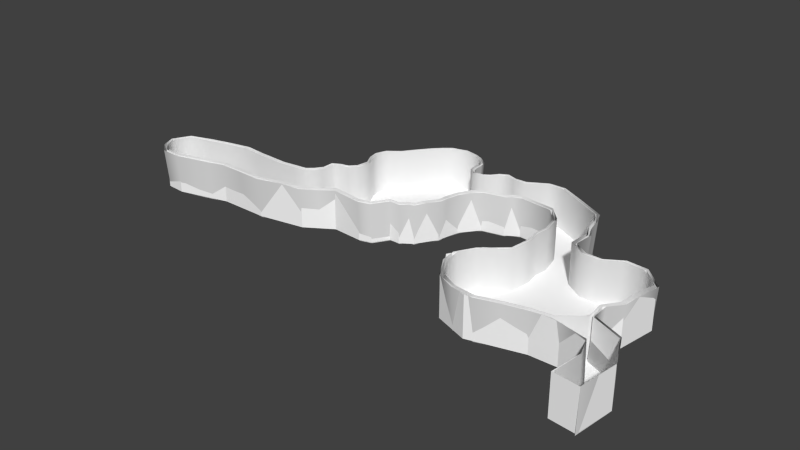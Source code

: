 # Source: Wall_Collision.blend  (saved by Blender 2.76.0; exported with 4.5.12 LTS)
import bpy
from mathutils import Matrix  # noqa: F401  (used for matrix-valued properties, if any)

bpy.ops.wm.read_factory_settings(use_empty=True)
scene = bpy.context.scene
scene.name = 'Scene'

# ---- collections
col_collection_1 = bpy.data.collections.new('Collection 1'); scene.collection.children.link(col_collection_1)

# ---- materials (node trees are filled in below, after node groups)
mat_rockwall = bpy.data.materials.new('RockWall')
mat_rockwall.alpha_threshold = 0.0
mat_rockwall.use_transparent_shadow = False
mat_rockwall.roughness = 0.5
mat_rockwall.specular_intensity = 0.0
mat_ground = bpy.data.materials.new('Ground')
mat_ground.alpha_threshold = 0.0
mat_ground.use_transparent_shadow = False
mat_ground.diffuse_color = (1.0, 1.0, 1.0, 1.0)
mat_ground.roughness = 0.5
mat_ground.specular_intensity = 0.0

# ---- material node trees

# ---- world
world_world = bpy.data.worlds.new('World'); scene.world = world_world
world_world.color = (0.05088, 0.05088, 0.05088)
world_world.use_sun_shadow = False
world_world.sun_shadow_jitter_overblur = 0.0
world_world.cycles.sampling_method = 'MANUAL'
world_world.cycles.sample_map_resolution = 256

# ---- meshes
me_plane_000 = bpy.data.meshes.new('Plane.000')
me_plane_000.from_pydata([(-46.64, -6.994, -0.1499), (-43.23, -6.05, -0.1499), (-46.86, -6.275, 7.224), (-43.37, -5.373, 7.224), (-38.75, -5.079, -0.1499), (-38.78, -4.379, 7.224), (-35.11, -5.455, -0.1499), (-35.05, -4.765, 7.224), (-29.41, -5.724, -0.1499), (-29.22, -5.04, 7.224), (-26.49, -5.406, -0.1499), (-26.53, -4.693, 7.224), (-24.24, -5.302, -0.1499), (-24.62, -4.488, 7.224), (-23.0, -4.378, -0.1499), (-23.55, -3.608, 7.224), (-50.46, -8.037, -0.1499), (-50.88, -7.62, 7.224), (-51.97, -10.88, -0.1499), (-52.57, -10.79, 7.224), (-50.91, -12.95, -0.1499), (-51.46, -13.45, 7.224), (-49.39, -14.48, -0.1499), (-49.42, -15.16, 7.224), (-45.92, -14.66, -0.1499), (-45.82, -15.35, 7.224), (-42.74, -13.89, -0.1499), (-42.41, -14.45, 7.224), (-39.53, -13.08, -0.1499), (-39.28, -13.69, 7.224), (-36.78, -12.17, -0.1499), (-36.61, -12.81, 7.224), (-32.13, -12.22, -0.1499), (-32.09, -12.88, 7.224), (-27.75, -12.45, -0.1499), (-27.83, -13.08, 7.224), (-23.15, -11.17, -0.1499), (-23.15, -11.72, 7.224), (-21.95, -2.892, -0.1499), (-22.53, -2.195, 7.224), (-21.94, -0.6925, -0.1499), (-22.5, -0.1447, 7.224), (-20.87, 0.06133, -0.1499), (-21.05, 0.667, 7.224), (-19.21, 0.3454, -0.1499), (-19.53, 1.011, 7.224), (-17.81, 1.753, -0.1499), (-18.5, 2.132, 7.224), (-17.49, 3.978, -0.1499), (-18.19, 4.278, 7.224), (-18.48, 5.888, -0.1499), (-19.19, 6.207, 7.224), (-18.79, 7.733, -0.1499), (-19.51, 8.073, 7.224), (-18.06, 9.72, -0.1499), (-18.76, 10.08, 7.224), (-15.91, 11.38, -0.1499), (-16.6, 11.76, 7.224), (-14.34, 13.78, -0.1499), (-14.76, 14.21, 7.224), (-12.8, 15.63, -0.1499), (-13.19, 16.17, 7.224), (-11.47, 16.99, -0.1499), (-11.81, 17.58, 7.224), (-10.14, 18.14, -0.1499), (-10.43, 18.74, 7.224), (-8.882, 18.46, -0.1499), (-9.127, 19.04, 7.224), (-7.455, 18.89, -0.1499), (-7.643, 19.46, 7.224), (-6.084, 18.67, -0.1499), (-6.261, 19.2, 7.224), (-5.096, 18.51, -0.1499), (-5.261, 18.98, 7.224), (-3.839, 17.83, -0.1499), (-3.775, 18.33, 7.224), (-2.528, 16.73, -0.1499), (-2.184, 17.05, 7.224), (-2.224, 15.53, -0.1499), (-1.809, 15.57, 7.224), (-2.252, 14.04, -0.1499), (-1.784, 14.23, 7.224), (-1.971, 13.06, -0.1499), (-1.532, 13.35, 7.224), (-1.021, 12.41, -0.1499), (-0.7997, 12.83, 7.224), (0.5075, 12.38, -0.1499), (0.5169, 12.92, 7.224), (1.749, 13.2, -0.1499), (1.604, 13.64, 7.224), (2.688, 14.34, -0.1499), (2.553, 14.89, 7.224), (4.129, 15.1, -0.1499), (3.994, 15.65, 7.224), (5.705, 14.67, -0.1499), (5.766, 15.23, 7.128), (8.016, 14.52, -0.1499), (7.915, 15.13, 7.224), (11.49, 16.78, -0.1499), (11.32, 17.1, 7.224), (14.17, 16.79, -0.1499), (14.37, 17.18, 7.224), (18.53, 14.61, -0.1499), (18.73, 15.0, 7.224), (23.29, 12.1, -0.1499), (23.83, 12.29, 7.224), (24.14, 9.981, -0.1499), (24.68, 10.16, 7.224), (24.61, 7.528, -0.1499), (25.15, 7.71, 7.224), (25.86, 5.229, -0.1499), (26.4, 5.411, 7.224), (25.58, 1.428, -0.1499), (26.08, 1.76, 7.224), (28.42, -0.4725, -0.1499), (28.82, -0.02246, 7.224), (31.2, -0.5827, -0.1499), (31.57, -0.08944, 7.224), (34.2, 1.26, -0.1499), (34.56, 1.754, 7.224), (37.87, 1.016, -0.1499), (38.24, 1.488, 7.224), (41.4, -2.152, -0.1499), (41.81, -1.953, 7.224), (40.61, -5.975, -0.1499), (41.03, -6.059, 7.224), (40.21, -9.22, -0.1499), (40.7, -9.159, 7.224), (38.34, -11.71, -0.1499), (38.87, -11.41, 7.224), (38.6, -14.88, -0.1499), (38.91, -14.44, 7.224), (44.24, -17.31, -0.1499), (44.35, -16.79, 7.224), (-19.54, -10.85, -0.1499), (-19.52, -11.39, 7.224), (-16.88, -9.168, -0.1499), (-16.85, -9.7, 7.224), (-14.49, -7.484, -0.1499), (-14.45, -8.014, 7.224), (-8.984, -8.235, -0.1499), (-8.913, -8.769, 7.224), (-6.858, -7.628, -0.1499), (-6.657, -8.144, 7.224), (-5.117, -4.895, -0.1499), (-4.843, -5.298, 7.224), (-3.205, -4.923, -0.1499), (-2.853, -5.327, 7.224), (-2.109, -3.866, -0.1499), (-1.711, -4.227, 7.224), (-1.217, -3.567, -0.1499), (-0.7829, -3.915, 7.224), (-0.2988, -1.639, -0.1499), (0.1037, -1.803, 7.224), (1.094, 0.09432, -0.1499), (1.528, -0.01981, 7.224), (1.222, 1.621, -0.1499), (1.673, 1.46, 7.224), (1.951, 4.207, -0.1499), (2.366, 3.918, 7.224), (3.042, 6.154, -0.1499), (3.403, 5.768, 7.224), (4.564, 7.462, -0.1499), (4.85, 7.012, 7.224), (8.442, 8.355, -0.1499), (8.639, 7.971, 7.224), (9.254, 9.13, -0.1499), (9.411, 8.708, 7.224), (10.82, 9.75, -0.1499), (10.9, 9.298, 7.224), (17.04, 9.056, -0.1499), (16.79, 8.721, 7.224), (19.28, 6.401, -0.1499), (18.92, 6.197, 7.224), (20.04, 2.971, -0.1499), (19.68, 3.154, 7.224), (19.7, 0.584, -0.1499), (19.31, 0.5879, 7.224), (20.09, -1.893, -0.1499), (19.73, -2.075, 7.224), (19.6, -5.835, -0.1499), (19.26, -5.617, 7.224), (17.59, -7.474, -0.1499), (17.25, -7.403, 7.224), (15.6, -9.04, -0.1499), (15.22, -9.069, 7.224), (13.77, -12.15, -0.1499), (13.37, -12.25, 7.224), (14.06, -14.96, -0.1499), (13.66, -15.12, 7.224), (16.24, -18.65, -0.1499), (15.95, -18.94, 7.224), (19.58, -20.26, -0.1499), (19.39, -20.64, 7.224), (23.54, -20.78, -0.1499), (23.41, -21.18, 7.224), (27.39, -19.58, -0.1499), (27.33, -19.99, 7.224), (31.17, -18.67, -0.1499), (31.14, -19.08, 7.224), (34.89, -18.19, -0.1499), (34.76, -18.54, 7.224), (41.16, -19.82, -0.1499), (41.04, -20.07, 7.249), (42.46, -23.17, -0.1499), (42.3, -23.5, 7.224), (41.9, -28.35, -0.1499), (41.74, -28.68, 7.224), (46.76, -23.1, -0.1499), (46.87, -22.59, 7.224), (45.92, -29.81, -0.1499), (45.99, -29.6, 7.224)], [], [(146, 147, 149, 148), (144, 145, 147, 146), (53, 51, 50, 52), (91, 89, 88, 90), (51, 49, 48, 50), (162, 163, 165, 164), (172, 173, 175, 174), (5, 4, 6, 7), (41, 40, 42, 43), (69, 68, 70, 71), (34, 35, 37, 36), (97, 95, 94, 96), (18, 19, 21, 20), (111, 109, 108, 110), (174, 175, 177, 176), (61, 59, 58, 60), (55, 53, 52, 54), (115, 113, 112, 114), (93, 92, 94, 95), (71, 70, 72, 73), (22, 23, 25, 24), (73, 72, 74, 75), (16, 17, 19, 18), (123, 122, 124, 125), (26, 27, 29, 28), (67, 66, 68, 69), (152, 153, 155, 154), (111, 110, 112, 113), (138, 139, 141, 140), (2, 0, 1, 3), (133, 131, 130, 132), (194, 195, 197, 196), (192, 193, 195, 194), (127, 126, 128, 129), (85, 83, 82, 84), (196, 197, 199, 198), (123, 121, 120, 122), (121, 119, 118, 120), (47, 45, 44, 46), (105, 103, 102, 104), (107, 105, 104, 106), (101, 99, 98, 100), (182, 183, 185, 184), (164, 165, 167, 166), (156, 157, 159, 158), (103, 101, 100, 102), (55, 54, 56, 57), (59, 57, 56, 58), (119, 117, 116, 118), (43, 42, 44, 45), (63, 61, 60, 62), (77, 76, 78, 79), (93, 91, 90, 92), (9, 7, 6, 8), (30, 31, 33, 32), (89, 87, 86, 88), (41, 39, 38, 40), (180, 181, 183, 182), (87, 85, 84, 86), (190, 191, 193, 192), (188, 189, 191, 190), (186, 187, 189, 188), (39, 15, 14, 38), (176, 177, 179, 178), (129, 128, 130, 131), (140, 141, 143, 142), (5, 3, 1, 4), (168, 169, 171, 170), (75, 74, 76, 77), (24, 25, 27, 26), (79, 78, 80, 81), (65, 63, 62, 64), (20, 21, 23, 22), (158, 159, 161, 160), (134, 135, 137, 136), (160, 161, 163, 162), (11, 10, 12, 13), (107, 106, 108, 109), (32, 33, 35, 34), (0, 2, 17, 16), (184, 185, 187, 186), (15, 13, 12, 14), (150, 151, 153, 152), (170, 171, 173, 172), (81, 80, 82, 83), (36, 37, 135, 134), (154, 155, 157, 156), (125, 124, 126, 127), (200, 201, 203, 202), (178, 179, 181, 180), (117, 115, 114, 116), (99, 97, 96, 98), (28, 29, 31, 30), (148, 149, 151, 150), (204, 205, 207, 206), (49, 47, 46, 48), (65, 64, 66, 67), (11, 9, 8, 10), (198, 199, 201, 200), (202, 203, 205, 204), (142, 143, 145, 144), (133, 132, 208, 209), (166, 167, 169, 168), (209, 208, 210, 211), (136, 137, 139, 138)])
me_plane_000.polygons.foreach_set('use_smooth', [True] * 105)
_uv = me_plane_000.uv_layers.new(name='UVMap')
_uv.uv.foreach_set('vector', [7.838e-05, 0.2936, 1.0, 0.2936, 1.0, 0.5276, 7.838e-05, 0.5276, 7.826e-05, 7.856e-05, 1.0, 7.82e-05, 1.0, 0.2936, 7.838e-05, 0.2936, 0.6551, 1.0, 0.3504, 1.0, 0.3504, 4.214e-05, 0.6551, 4.247e-05, 5.734e-05, 0.9999, 5.728e-05, 0.7389, 0.9999, 0.7389, 0.9999, 0.9999, 0.3504, 1.0, 0.0001196, 1.0, 0.00012, 4.19e-05, 0.3504, 4.214e-05, 1.0, 1.0, 4.482e-05, 1.0, 4.578e-05, 0.4141, 1.0, 0.4141, 1.0, 0.5027, 7.564e-05, 0.5027, 7.561e-05, 7.57e-05, 1.0, 7.552e-05, 1.0, 1.0, 5.96e-08, 1.0, -1.192e-07, 5.96e-08, 1.0, -1.192e-07, 7.442e-05, 1.0, 7.442e-05, 7.448e-05, 0.1807, 7.448e-05, 0.1807, 1.0, 9.394e-05, 9.37e-05, 1.0, 9.394e-05, 1.0, 0.259, 9.394e-05, 0.259, 0.0, 0.0, 1.0, 0.0, 1.0, 1.0, 0.0, 1.0, 0.0002382, 0.9998, 0.0002382, 0.585, 0.9998, 0.585, 0.9998, 0.9998, 7.248e-05, 0.4174, 0.9999, 0.4174, 0.9999, 0.7205, 7.224e-05, 0.7205, 6.098e-05, 0.9999, 6.095e-05, 0.4881, 0.9999, 0.4881, 0.9999, 0.9999, 1.0, 1.0, 9.018e-05, 0.9999, 9.006e-05, 0.5098, 1.0, 0.5099, 0.2297, 0.9783, -0.04167, 0.9545, 0.05196, -0.0411, 0.3168, -0.01793, 1.0, 1.0, 0.6551, 1.0, 0.6551, 4.247e-05, 1.0, 4.289e-05, 5.603e-05, 0.9999, 5.579e-05, 0.4362, 0.9999, 0.4362, 0.9999, 0.9999, 0.0002382, 0.2921, 0.9998, 0.2921, 0.9998, 0.585, 0.0002382, 0.585, 9.394e-05, 0.259, 1.0, 0.259, 1.0, 0.5092, 9.394e-05, 0.5092, 7.689e-05, 7.707e-05, 1.0, 7.695e-05, 1.0, 0.5157, 7.701e-05, 0.5157, 9.394e-05, 0.5092, 1.0, 0.5092, 1.0, 0.7285, 9.382e-05, 0.7285, 7.248e-05, 7.224e-05, 0.9999, 7.224e-05, 0.9999, 0.4174, 7.248e-05, 0.4174, 0.0, 0.0, 1.0, 0.0, 1.0, 1.0, 0.0, 1.0, 0.0, 0.0, 1.0, 0.0, 1.0, 1.0, 0.0, 1.0, 0.7794, 1.026, 0.8666, 0.03017, 1.042, 0.04549, 0.9545, 1.042, 7.945e-05, 7.868e-05, 0.9997, 7.892e-05, 0.9997, 0.3452, 7.886e-05, 0.3452, 5.576e-05, 7.957e-05, 0.9999, 7.948e-05, 0.9999, 0.4362, 5.579e-05, 0.4362, 6.866e-05, 0.3449, 0.9993, 0.3449, 0.9993, 0.9999, 6.902e-05, 0.9999, 1.0, 1.0, 5.96e-08, 1.0, -1.192e-07, 5.96e-08, 1.0, -1.192e-07, 0.0, 1.0, 0.0, 0.0, 1.0, 0.0, 1.0, 1.0, 1.0, 0.9999, 7.284e-05, 0.9999, 7.236e-05, 0.6669, 1.0, 0.6669, 1.0, 0.3619, 8.887e-05, 0.3619, 8.899e-05, 8.893e-05, 1.0, 8.905e-05, 0.0, 0.0, 1.0, 0.0, 1.0, 1.0, 0.0, 1.0, 5.725e-05, 0.2042, 5.725e-05, 0.0001111, 0.9999, 0.000111, 0.9999, 0.2042, 1.0, 0.6669, 7.236e-05, 0.6669, 7.29e-05, 7.242e-05, 1.0, 7.302e-05, 0.0, 1.0, 0.0, 0.0, 1.0, 0.0, 1.0, 1.0, 0.0, 1.0, 0.0, 0.0, 1.0, 0.0, 1.0, 1.0, 0.6886, 1.0, 0.4136, 1.0, 0.4136, 7.442e-05, 0.6886, 7.442e-05, 4.572e-05, 0.7021, 4.533e-05, 9.912e-05, 1.0, 9.906e-05, 1.0, 0.7021, 4.572e-05, 1.0, 4.572e-05, 0.7021, 1.0, 0.7021, 1.0, 1.0, 2.897e-05, 0.5832, 2.924e-05, 0.3543, 1.0, 0.3543, 1.0, 0.5832, 0.9999, 0.9999, 8.476e-05, 0.9999, 8.488e-05, 0.6464, 0.9999, 0.6464, 1.0, 0.4141, 4.578e-05, 0.4141, 4.601e-05, 0.2487, 1.0, 0.2487, 7.88e-05, 0.583, 0.9997, 0.583, 0.9997, 0.9999, 7.874e-05, 0.9999, 2.903e-05, 1.0, 2.897e-05, 0.5832, 1.0, 0.5832, 1.0, 1.0, 8.968e-05, 1.0, 8.959e-05, 8.968e-05, 0.5443, 8.959e-05, 0.5443, 1.0, 0.9999, 1.0, 0.5443, 1.0, 0.5443, 8.959e-05, 0.9999, 8.97e-05, 0.9999, 3.317e-05, 0.9999, 0.6445, 0.0001473, 0.6445, 0.0001473, 3.32e-05, 0.1807, 1.0, 0.1807, 7.448e-05, 0.4136, 7.442e-05, 0.4136, 1.0, 0.442, 0.9968, 0.2297, 0.9783, 0.3168, -0.01793, 0.5292, 0.0006493, 6.723e-05, 0.0001425, 0.9999, 0.0001307, 0.9999, 0.5171, 7.361e-05, 0.5171, 0.0002382, 0.2921, 0.0002382, -6.89e-05, 0.9998, -6.893e-05, 0.9998, 0.2921, 1.0, -1.192e-07, 1.0, 1.0, 5.96e-08, 1.0, -1.192e-07, 5.96e-08, 0.0, 0.0, 1.0, 0.0, 1.0, 1.0, 0.0, 1.0, 5.728e-05, 0.7389, 5.728e-05, 0.4749, 0.9999, 0.4749, 0.9999, 0.7389, -0.00423, 1.0, 0.3744, 1.0, 0.3744, 0.002633, -0.00423, 0.002633, 1.0, 0.3664, 7.993e-05, 0.3664, 7.969e-05, 7.993e-05, 1.0, 7.981e-05, 5.728e-05, 0.4749, 5.725e-05, 0.2042, 0.9999, 0.2042, 0.9999, 0.4749, 1.0, 0.6961, 8.887e-05, 0.6961, 8.887e-05, 0.3619, 1.0, 0.3619, 1.0, 0.9999, 8.899e-05, 0.9999, 8.887e-05, 0.6961, 1.0, 0.6961, 0.9999, 0.2911, 8.488e-05, 0.2911, 8.5e-05, 8.482e-05, 0.9999, 8.506e-05, 0.3744, 1.0, 0.6491, 1.0, 0.6491, 0.002633, 0.3744, 0.002633, 1.0, 0.5099, 9.006e-05, 0.5098, 9.009e-05, 9.024e-05, 1.0, 0.0001931, 0.0, 0.0, 1.0, 0.0, 1.0, 1.0, 0.0, 1.0, 0.0004295, 8.559e-05, 0.9999, 0.0003384, 0.9997, 0.4058, 0.0002896, 0.4055, 1.0, -1.192e-07, 1.0, 1.0, 5.96e-08, 1.0, -1.192e-07, 5.96e-08, 1.0, 1.0, 0.0, 1.0, 1.192e-07, 0.0, 1.0, 1.192e-07, 9.382e-05, 0.7285, 1.0, 0.7285, 1.0, 0.9999, 9.382e-05, 0.9999, 7.701e-05, 0.5157, 1.0, 0.5157, 1.0, 0.9999, 7.713e-05, 0.9999, 7.361e-05, 0.5171, 0.9999, 0.5171, 0.9999, 0.7494, 7.641e-05, 0.7494, 0.6359, 1.014, 0.442, 0.9968, 0.5292, 0.0006493, 0.7231, 0.01762, 7.224e-05, 0.7205, 0.9999, 0.7205, 0.9999, 0.9999, 7.224e-05, 0.9999, 1.0, 0.9999, 9.71e-05, 0.9999, 9.71e-05, 0.4735, 1.0, 0.4735, 7.713e-05, 0.5795, 0.9999, 0.5795, 0.9999, 0.9999, 7.755e-05, 0.9999, 1.0, 0.4735, 9.71e-05, 0.4735, 9.722e-05, 9.698e-05, 1.0, 9.722e-05, 0.005948, 9.37e-05, 0.9999, 9.364e-05, 0.9999, 0.5268, 0.005948, 0.5268, 6.092e-05, 0.0001161, 0.9999, 0.0001158, 0.9999, 0.4881, 6.095e-05, 0.4881, 0.0, 0.0, 1.0, 0.0, 1.0, 1.0, 0.0, 1.0, 0.0, 0.0, 1.0, 0.0, 1.0, 1.0, 0.0, 1.0, 0.9999, 0.6464, 8.488e-05, 0.6464, 8.488e-05, 0.2911, 0.9999, 0.2911, 0.6491, 1.0, 0.9956, 1.0, 0.9956, 0.002633, 0.6491, 0.002633, 7.838e-05, 0.672, 1.0, 0.672, 1.0, 0.9999, 7.85e-05, 0.9999, 1.0, 0.9999, 7.57e-05, 0.9999, 7.564e-05, 0.5027, 1.0, 0.5027, 7.641e-05, 0.7494, 0.9999, 0.7494, 0.9999, 0.9999, 7.927e-05, 0.9999, 7.701e-05, 7.725e-05, 0.9999, 7.713e-05, 0.9999, 0.5795, 7.713e-05, 0.5795, 7.886e-05, 0.3452, 0.9997, 0.3452, 0.9997, 0.583, 7.88e-05, 0.583, 0.0, 0.0, 1.0, 0.0, 1.0, 1.0, 0.0, 1.0, 1.0, 1.0, 0.0, 1.0, 1.192e-07, 0.0, 1.0, 1.192e-07, 1.0, 0.9999, 7.993e-05, 0.9999, 7.993e-05, 0.3664, 1.0, 0.3664, 0.9999, 0.6445, 0.9999, 0.9999, 0.0001473, 0.9999, 0.0001473, 0.6445, 2.924e-05, 0.3543, 2.921e-05, 8.804e-05, 1.0, 8.833e-05, 1.0, 0.3543, 0.0, 0.0, 1.0, 0.0, 1.0, 1.0, 0.0, 1.0, 7.838e-05, 0.5276, 1.0, 0.5276, 1.0, 0.672, 7.838e-05, 0.672, 7.948e-05, 0.009052, 0.9999, 0.009052, 0.9999, 0.9952, 7.951e-05, 0.9984, 0.9999, 1.0, 0.6886, 1.0, 0.6886, 7.442e-05, 0.9999, 7.442e-05, 0.6359, 1.014, 0.7231, 0.01762, 0.8666, 0.03017, 0.7794, 1.026, 1.0, -1.192e-07, 1.0, 1.0, 5.96e-08, 1.0, -1.192e-07, 5.96e-08, 1.0, 1.0, 0.0, 1.0, 1.192e-07, 0.0, 1.0, 1.192e-07, 0.9999, 0.9976, 9.441e-05, 0.9996, 9.453e-05, 0.002082, 0.9999, 9.423e-05, 0.0002896, 0.4055, 0.9997, 0.4058, 0.9995, 0.9999, 8.559e-05, 0.9997, -0.001761, 0.0009379, 1.006, 0.0009379, 0.9993, 0.5407, -0.001761, 0.5407, 1.0, 0.2487, 4.601e-05, 0.2487, 4.649e-05, 0.0001086, 1.0, 0.0001092, -0.001761, 0.5407, 0.9993, 0.5407, 0.9993, 0.9997, -0.001761, 0.9997, 6.878e-05, 6.89e-05, 0.9993, 6.855e-05, 0.9993, 0.3449, 6.866e-05, 0.3449])
me_plane_000.materials.append(mat_rockwall)
me_plane_000.use_remesh_preserve_volume = False
me_plane_000.use_remesh_preserve_attributes = False
me_plane_000.use_mirror_vertex_groups = False
me_plane_000.update()
me_plane_006 = bpy.data.meshes.new('Plane.006')
me_plane_006.from_pydata([(-46.59, -7.278, -0.1499), (-43.18, -6.334, -0.1499), (-38.7, -5.363, -0.1499), (-35.06, -5.74, -0.1499), (-29.29, -5.961, -0.1499), (-26.37, -5.643, -0.1499), (34.83, -17.96, 7.335), (-24.12, -5.539, -0.1499), (31.12, -18.44, 7.335), (-22.88, -4.614, -0.1499), (27.34, -19.35, 7.335), (-50.16, -8.093, -0.1499), (23.48, -20.55, 7.335), (-51.67, -10.93, -0.1499), (19.83, -20.17, 7.335), (-50.6, -13.01, -0.1499), (16.49, -18.57, 7.335), (-49.17, -14.31, -0.1499), (14.31, -14.87, 7.335), (-46.0, -14.44, -0.1499), (14.02, -12.06, 7.335), (-42.83, -13.68, -0.1499), (15.71, -9.296, 7.335), (-39.59, -12.8, -0.1499), (17.71, -7.731, 7.335), (-36.84, -11.98, -0.1499), (19.86, -5.936, 7.335), (-32.19, -12.02, -0.1499), (20.31, -1.911, 7.335), (-27.64, -12.15, -0.1499), (19.92, 0.5665, 7.335), (-23.04, -10.88, -0.1499), (20.26, 2.953, 7.335), (-21.83, -3.129, -0.1499), (19.43, 6.616, 7.335), (-21.76, -0.8511, -0.1499), (16.97, 9.289, 7.335), (-20.7, -0.09727, -0.1499), (10.75, 9.983, 7.335), (-19.04, 0.1868, -0.1499), (9.182, 9.363, 7.335), (-17.64, 1.594, -0.1499), (8.369, 8.588, 7.335), (-17.31, 4.049, -0.1499), (4.331, 7.59, 7.335), (-18.3, 5.958, -0.1499), (2.809, 6.282, 7.335), (-18.6, 7.755, -0.1499), (1.718, 4.335, 7.335), (-17.87, 9.742, -0.1499), (0.9891, 1.749, 7.335), (-15.97, 11.07, -0.1499), (0.8611, 0.2225, 7.335), (-14.06, 13.76, -0.1499), (-0.448, -1.469, 7.335), (-1.366, -3.397, 7.335), (-12.12, 15.95, -0.1499), (-2.258, -3.696, 7.335), (-10.43, 17.56, -0.1499), (-3.354, -4.753, 7.335), (-8.938, 18.26, -0.1499), (-5.266, -4.725, 7.335), (-7.597, 18.6, -0.1499), (-6.981, -7.383, 7.335), (-6.742, 18.62, -0.1499), (-9.108, -7.991, 7.335), (-5.754, 18.46, -0.1499), (-14.62, -7.239, 7.335), (-4.42, 17.91, -0.1499), (-17.01, -8.923, 7.335), (-2.879, 16.86, -0.1499), (-19.67, -10.61, 7.335), (-2.444, 15.53, -0.1499), (-2.474, 14.05, -0.1499), (38.41, -15.12, 7.335), (-2.196, 13.07, -0.1499), (38.03, -11.68, 7.335), (-1.136, 12.19, -0.1499), (39.91, -9.193, 7.335), (0.3926, 12.16, -0.1499), (40.3, -5.948, 7.335), (1.705, 12.9, -0.1499), (41.09, -2.124, 7.335), (2.704, 14.12, -0.1499), (37.92, 0.7826, 7.335), (4.145, 14.88, -0.1499), (34.25, 1.027, 7.335), (5.721, 14.44, -0.1499), (31.25, -0.8158, 7.335), (8.032, 14.29, -0.1499), (28.47, -0.7056, 7.335), (11.38, 16.5, -0.1499), (25.36, 1.383, 7.335), (14.06, 16.51, -0.1499), (25.64, 5.184, 7.335), (18.42, 14.33, -0.1499), (24.38, 7.483, 7.335), (23.19, 11.83, -0.1499), (23.91, 9.936, 7.335), (23.91, 9.936, -0.1499), (23.19, 11.83, 7.335), (24.38, 7.483, -0.1499), (18.42, 14.33, 7.335), (25.64, 5.184, -0.1499), (14.06, 16.51, 7.335), (25.36, 1.383, -0.1499), (11.38, 16.5, 7.335), (28.47, -0.7056, -0.1499), (8.032, 14.29, 7.335), (31.25, -0.8158, -0.1499), (5.721, 14.44, 7.335), (34.25, 1.027, -0.1499), (4.145, 14.88, 7.335), (37.92, 0.7826, -0.1499), (2.704, 14.12, 7.335), (41.09, -2.124, -0.1499), (1.705, 12.9, 7.335), (40.3, -5.948, -0.1499), (0.3926, 12.16, 7.335), (39.91, -9.193, -0.1499), (-1.136, 12.19, 7.335), (38.03, -11.68, -0.1499), (-2.196, 13.07, 7.335), (38.41, -15.12, -0.1499), (-2.474, 14.05, 7.335), (-2.444, 15.53, 7.335), (-19.67, -10.61, -0.1499), (-2.879, 16.86, 7.335), (-17.01, -8.923, -0.1499), (-4.42, 17.91, 7.335), (-14.62, -7.239, -0.1499), (-5.754, 18.46, 7.335), (-9.108, -7.991, -0.1499), (-6.742, 18.62, 7.335), (-6.981, -7.383, -0.1499), (-7.597, 18.6, 7.335), (-5.266, -4.725, -0.1499), (-8.938, 18.26, 7.335), (-3.354, -4.753, -0.1499), (-10.43, 17.56, 7.335), (-2.258, -3.696, -0.1499), (-12.12, 15.95, 7.335), (-1.366, -3.397, -0.1499), (-0.448, -1.469, -0.1499), (-14.06, 13.76, 7.335), (0.8611, 0.2225, -0.1499), (-15.97, 11.07, 7.335), (0.9891, 1.749, -0.1499), (-17.87, 9.742, 7.335), (1.718, 4.335, -0.1499), (-18.6, 7.755, 7.335), (2.809, 6.282, -0.1499), (-18.3, 5.958, 7.335), (4.331, 7.59, -0.1499), (-17.31, 4.049, 7.335), (8.369, 8.588, -0.1499), (-17.64, 1.594, 7.335), (9.182, 9.363, -0.1499), (-19.04, 0.1868, 7.335), (10.75, 9.983, -0.1499), (-20.7, -0.09727, 7.335), (16.97, 9.289, -0.1499), (-21.76, -0.8511, 7.335), (19.43, 6.616, -0.1499), (-21.83, -3.129, 7.335), (20.26, 2.953, -0.1499), (-23.04, -10.88, 7.335), (19.92, 0.5665, -0.1499), (-27.64, -12.15, 7.335), (20.31, -1.911, -0.1499), (-32.19, -12.02, 7.335), (19.86, -5.936, -0.1499), (-36.84, -11.98, 7.335), (17.71, -7.731, -0.1499), (-39.59, -12.8, 7.335), (15.71, -9.296, -0.1499), (-42.83, -13.68, 7.335), (14.02, -12.06, -0.1499), (-46.0, -14.44, 7.335), (14.31, -14.87, -0.1499), (-49.17, -14.31, 7.335), (16.49, -18.57, -0.1499), (-50.6, -13.01, 7.335), (19.83, -20.17, -0.1499), (-51.67, -10.93, 7.335), (23.48, -20.55, -0.1499), (-50.16, -8.093, 7.335), (27.34, -19.35, -0.1499), (-22.88, -4.614, 7.335), (31.12, -18.44, -0.1499), (-24.12, -5.539, 7.335), (34.83, -17.96, -0.1499), (-26.37, -5.643, 7.335), (-29.29, -5.961, 7.335), (-35.06, -5.74, 7.335), (-38.7, -5.363, 7.335), (-43.18, -6.334, 7.335), (-46.59, -7.278, 7.335)], [], [(98, 100, 97), (125, 127, 70), (36, 34, 163), (26, 24, 173), (95, 102, 104), (142, 55, 54), (164, 188, 9), (24, 22, 175), (80, 82, 115), (166, 71, 126), (197, 186, 11), (69, 67, 130), (190, 192, 5), (154, 156, 41), (127, 129, 68), (76, 78, 119), (42, 40, 157), (86, 88, 109), (182, 180, 17), (20, 18, 179), (32, 30, 167), (79, 118, 120), (71, 69, 128), (129, 131, 66), (90, 92, 105), (48, 46, 151), (14, 12, 185), (144, 146, 51), (110, 112, 85), (10, 8, 189), (94, 96, 101), (133, 135, 62), (61, 59, 138), (153, 44, 42), (92, 94, 103), (74, 76, 121), (88, 90, 107), (40, 38, 159), (137, 139, 58), (156, 158, 39), (54, 52, 145), (196, 197, 0), (188, 190, 7), (178, 176, 21), (28, 26, 171), (192, 193, 4), (124, 125, 72), (78, 80, 117), (82, 84, 113), (135, 137, 60), (16, 14, 183), (22, 20, 177), (186, 184, 13), (174, 172, 25), (57, 55, 142), (84, 86, 111), (158, 160, 37), (59, 57, 140), (108, 110, 87), (18, 16, 181), (46, 44, 153), (146, 148, 49), (65, 63, 134), (131, 133, 64), (120, 122, 75), (13, 184, 182), (180, 178, 19), (170, 168, 29), (52, 50, 147), (194, 195, 2), (150, 152, 45), (67, 65, 132), (139, 141, 56), (122, 124, 73), (114, 116, 81), (8, 6, 191), (168, 166, 31), (49, 148, 150), (104, 106, 91), (34, 32, 165), (100, 102, 95), (193, 194, 3), (12, 10, 187), (106, 108, 89), (38, 36, 161), (172, 170, 27), (50, 48, 149), (63, 61, 136), (176, 174, 23), (30, 28, 169), (116, 118, 79), (160, 162, 35), (112, 114, 83), (195, 196, 1), (152, 154, 43), (162, 164, 33), (96, 98, 99), (141, 144, 53), (99, 98, 97), (72, 125, 70), (161, 36, 163), (171, 26, 173), (93, 95, 104), (143, 142, 54), (33, 164, 9), (173, 24, 175), (117, 80, 115), (31, 166, 126), (0, 197, 11), (128, 69, 130), (7, 190, 5), (43, 154, 41), (70, 127, 68), (121, 76, 119), (155, 42, 157), (111, 86, 109), (15, 182, 17), (177, 20, 179), (165, 32, 167), (77, 79, 120), (126, 71, 128), (68, 129, 66), (107, 90, 105), (149, 48, 151), (183, 14, 185), (53, 144, 51), (87, 110, 85), (187, 10, 189), (103, 94, 101), (64, 133, 62), (136, 61, 138), (155, 153, 42), (105, 92, 103), (123, 74, 121), (109, 88, 107), (157, 40, 159), (60, 137, 58), (41, 156, 39), (143, 54, 145), (1, 196, 0), (9, 188, 7), (19, 178, 21), (169, 28, 171), (5, 192, 4), (73, 124, 72), (119, 78, 117), (115, 82, 113), (62, 135, 60), (181, 16, 183), (175, 22, 177), (11, 186, 13), (23, 174, 25), (140, 57, 142), (113, 84, 111), (39, 158, 37), (138, 59, 140), (89, 108, 87), (179, 18, 181), (151, 46, 153), (51, 146, 49), (132, 65, 134), (66, 131, 64), (77, 120, 75), (15, 13, 182), (17, 180, 19), (27, 170, 29), (145, 52, 147), (3, 194, 2), (47, 150, 45), (130, 67, 132), (58, 139, 56), (75, 122, 73), (83, 114, 81), (189, 8, 191), (29, 168, 31), (47, 49, 150), (93, 104, 91), (163, 34, 165), (97, 100, 95), (4, 193, 3), (185, 12, 187), (91, 106, 89), (159, 38, 161), (25, 172, 27), (147, 50, 149), (134, 63, 136), (21, 176, 23), (167, 30, 169), (81, 116, 79), (37, 160, 35), (85, 112, 83), (2, 195, 1), (191, 6, 123), (45, 152, 43), (35, 162, 33), (101, 96, 99), (56, 141, 53), (6, 74, 123)])
me_plane_006.polygons.foreach_set('use_smooth', [True] * 198)
_uv = me_plane_006.uv_layers.new(name='UVMap')
_uv.uv.foreach_set('vector', [0.0, 0.0, 0.0, 0.0, 0.0, 0.0, 0.0, 0.0, 0.0, 0.0, 0.0, 0.0, 0.0, 0.0, 0.0, 0.0, 0.0, 0.0, 0.0, 0.0, 0.0, 0.0, 0.0, 0.0, 0.0, 0.0, 0.0, 0.0, 0.0, 0.0, 0.0, 0.0, 0.0, 0.0, 0.0, 0.0, 0.0, 0.0, 0.0, 0.0, 0.0, 0.0, 0.0, 0.0, 0.0, 0.0, 0.0, 0.0, 0.0, 0.0, 0.0, 0.0, 0.0, 0.0, 0.0, 0.0, 0.0, 0.0, 0.0, 0.0, 0.0, 0.0, 0.0, 0.0, 0.0, 0.0, 0.0, 0.0, 0.0, 0.0, 0.0, 0.0, 0.0, 0.0, 0.0, 0.0, 0.0, 0.0, 0.0, 0.0, 0.0, 0.0, 0.0, 0.0, 0.0, 0.0, 0.0, 0.0, 0.0, 0.0, 0.0, 0.0, 0.0, 0.0, 0.0, 0.0, 0.0, 0.0, 0.0, 0.0, 0.0, 0.0, 0.0, 0.0, 0.0, 0.0, 0.0, 0.0, 0.0, 0.0, 0.0, 0.0, 0.0, 0.0, 0.0, 0.0, 0.0, 0.0, 0.0, 0.0, 0.0, 0.0, 0.0, 0.0, 0.0, 0.0, 0.0, 0.0, 0.0, 0.0, 0.0, 0.0, 0.0, 0.0, 0.0, 0.0, 0.0, 0.0, 0.0, 0.0, 0.0, 0.0, 0.0, 0.0, 0.0, 0.0, 0.0, 0.0, 0.0, 0.0, 0.0, 0.0, 0.0, 0.0, 0.0, 0.0, 0.0, 0.0, 0.0, 0.0, 0.0, 0.0, 0.0, 0.0, 0.0, 0.0, 0.0, 0.0, 0.0, 0.0, 0.0, 0.0, 0.0, 0.0, 0.0, 0.0, 0.0, 0.0, 0.0, 0.0, 0.0, 0.0, 0.0, 0.0, 0.0, 0.0, 0.0, 0.0, 0.0, 0.0, 0.0, 0.0, 0.0, 0.0, 0.0, 0.0, 0.0, 0.0, 0.0, 0.0, 0.0, 0.0, 0.0, 0.0, 0.0, 0.0, 0.0, 0.0, 0.0, 0.0, 0.0, 0.0, 0.0, 0.0, 0.0, 0.0, 0.0, 0.0, 0.0, 0.0, 0.0, 0.0, 0.0, 0.0, 0.0, 0.0, 0.0, 0.0, 0.0, 0.0, 0.0, 0.0, 0.0, 0.0, 0.0, 0.0, 0.0, 0.0, 0.0, 0.0, 0.0, 0.0, 0.0, 0.0, 0.0, 0.0, 0.0, 0.0, 0.0, 0.0, 0.0, 0.0, 0.0, 0.0, 0.0, 0.0, 0.0, 0.0, 0.0, 0.0, 0.0, 0.0, 0.0, 0.0, 0.0, 0.0, 0.0, 0.0, 0.0, 0.0, 0.0, 0.0, 0.0, 0.0, 0.0, 0.0, 0.0, 0.0, 0.0, 0.0, 0.0, 0.0, 0.0, 0.0, 0.0, 0.0, 0.0, 0.0, 0.0, 0.0, 0.0, 0.0, 0.0, 0.0, 0.0, 0.0, 0.0, 0.0, 0.0, 0.0, 0.0, 0.0, 0.0, 0.0, 0.0, 0.0, 0.0, 0.0, 0.0, 0.0, 0.0, 0.0, 0.0, 0.0, 0.0, 0.0, 0.0, 0.0, 0.0, 0.0, 0.0, 0.0, 0.0, 0.0, 0.0, 0.0, 0.0, 0.0, 0.0, 0.0, 0.0, 0.0, 0.0, 0.0, 0.0, 0.0, 0.0, 0.0, 0.0, 0.0, 0.0, 0.0, 0.0, 0.0, 0.0, 0.0, 0.0, 0.0, 0.0, 0.0, 0.0, 0.0, 0.0, 0.0, 0.0, 0.0, 0.0, 0.0, 0.0, 0.0, 0.0, 0.0, 0.0, 0.0, 0.0, 0.0, 0.0, 0.0, 0.0, 0.0, 0.0, 0.0, 0.0, 0.0, 0.0, 0.0, 0.0, 0.0, 0.0, 0.0, 0.0, 0.0, 0.0, 0.0, 0.0, 0.0, 0.0, 0.0, 0.0, 0.0, 0.0, 0.0, 0.0, 0.0, 0.0, 0.0, 0.0, 0.0, 0.0, 0.0, 0.0, 0.0, 0.0, 0.0, 0.0, 0.0, 0.0, 0.0, 0.0, 0.0, 0.0, 0.0, 0.0, 0.0, 0.0, 0.0, 0.0, 0.0, 0.0, 0.0, 0.0, 0.0, 0.0, 0.0, 0.0, 0.0, 0.0, 0.0, 0.0, 0.0, 0.0, 0.0, 0.0, 0.0, 0.0, 0.0, 0.0, 0.0, 0.0, 0.0, 0.0, 0.0, 0.0, 0.0, 0.0, 0.0, 0.0, 0.0, 0.0, 0.0, 0.0, 0.0, 0.0, 0.0, 0.0, 0.0, 0.0, 0.0, 0.0, 0.0, 0.0, 0.0, 0.0, 0.0, 0.0, 0.0, 0.0, 0.0, 0.0, 0.0, 0.0, 0.0, 0.0, 0.0, 0.0, 0.0, 0.0, 0.0, 0.0, 0.0, 0.0, 0.0, 0.0, 0.0, 0.0, 0.0, 0.0, 0.0, 0.0, 0.0, 0.0, 0.0, 0.0, 0.0, 0.0, 0.0, 0.0, 0.0, 0.0, 0.0, 0.0, 0.0, 0.0, 0.0, 0.0, 0.0, 0.0, 0.0, 0.0, 0.0, 0.0, 0.0, 0.0, 0.0, 0.0, 0.0, 0.0, 0.0, 0.0, 0.0, 0.0, 0.0, 0.0, 0.0, 0.0, 0.0, 0.0, 0.0, 0.0, 0.0, 0.0, 0.0, 0.0, 0.0, 0.0, 0.0, 0.0, 0.0, 0.0, 0.0, 0.0, 0.0, 0.0, 0.0, 0.0, 0.0, 0.0, 0.0, 0.0, 0.0, 0.0, 0.0, 0.0, 0.0, 0.0, 0.0, 0.0, 0.0, 0.0, 0.0, 0.0, 0.0, 0.0, 0.0, 0.0, 0.0, 0.0, 0.0, 0.0, 0.0, 0.0, 0.0, 0.0, 0.0, 0.0, 0.0, 0.0, 0.0, 0.0, 0.0, 0.0, 0.0, 0.0, 0.0, 0.0, 0.0, 0.0, 0.0, 0.0, 0.0, 0.0, 0.0, 0.0, 0.0, 0.0, 0.0, 0.0, 0.0, 0.0, 0.0, 0.0, 0.0, 0.0, 0.0, 0.0, 0.0, 0.0, 0.0, 0.0, 0.0, 0.0, 0.0, 0.0, 0.0, 0.0, 0.0, 0.0, 0.0, 0.0, 0.0, 0.0, 0.0, 0.0, 0.0, 0.0, 0.0, 0.0, 0.0, 0.0, 0.0, 0.0, 0.0, 0.0, 0.0, 0.0, 0.0, 0.0, 0.0, 0.0, 0.0, 0.0, 0.0, 0.0, 0.0, 0.0, 0.0, 0.0, 0.0, 0.0, 0.0, 0.0, 0.0, 0.0, 0.0, 0.0, 0.0, 0.0, 0.0, 0.0, 0.0, 0.0, 0.0, 0.0, 0.0, 0.0, 0.0, 0.0, 0.0, 0.0, 0.0, 0.0, 0.0, 0.0, 0.0, 0.0, 0.0, 0.0, 0.0, 0.0, 0.0, 0.0, 0.0, 0.0, 0.0, 0.0, 0.0, 0.0, 0.0, 0.0, 0.0, 0.0, 0.0, 0.0, 0.0, 0.0, 0.0, 0.0, 0.0, 0.0, 0.0, 0.0, 0.0, 0.0, 0.0, 0.0, 0.0, 0.0, 0.0, 0.0, 0.0, 0.0, 0.0, 0.0, 0.0, 0.0, 0.0, 0.0, 0.0, 0.0, 0.0, 0.0, 0.0, 0.0, 0.0, 0.0, 0.0, 0.0, 0.0, 0.0, 0.0, 0.0, 0.0, 0.0, 0.0, 0.0, 0.0, 0.0, 0.0, 0.0, 0.0, 0.0, 0.0, 0.0, 0.0, 0.0, 0.0, 0.0, 0.0, 0.0, 0.0, 0.0, 0.0, 0.0, 0.0, 0.0, 0.0, 0.0, 0.0, 0.0, 0.0, 0.0, 0.0, 0.0, 0.0, 0.0, 0.0, 0.0, 0.0, 0.0, 0.0, 0.0, 0.0, 0.0, 0.0, 0.0, 0.0, 0.0, 0.0, 0.0, 0.0, 0.0, 0.0, 0.0, 0.0, 0.0, 0.0, 0.0, 0.0, 0.0, 0.0, 0.0, 0.0, 0.0, 0.0, 0.0, 0.0, 0.0, 0.0, 0.0, 0.0, 0.0, 0.0, 0.0, 0.0, 0.0, 0.0, 0.0, 0.0, 0.0, 0.0, 0.0, 0.0, 0.0, 0.0, 0.0, 0.0, 0.0, 0.0, 0.0, 0.0, 0.0, 0.0, 0.0, 0.0, 0.0, 0.0, 0.0, 0.0, 0.0, 0.0, 0.0, 0.0, 0.0, 0.0, 0.0, 0.0, 0.0, 0.0, 0.0, 0.0, 0.0, 0.0, 0.0, 0.0, 0.0, 0.0, 0.0, 0.0, 0.0, 0.0, 0.0, 0.0, 0.0, 0.0, 0.0, 0.0, 0.0, 0.0, 0.0, 0.0, 0.0, 0.0, 0.0, 0.0, 0.0, 0.0, 0.0, 0.0, 0.0, 0.0, 0.0, 0.0, 0.0, 0.0, 0.0, 0.0, 0.0, 0.0, 0.0, 0.0, 0.0, 0.0, 0.0, 0.0, 0.0, 0.0, 0.0, 0.0, 0.0, 0.0, 0.0, 0.0, 0.0, 0.0, 0.0, 0.0, 0.0, 0.0, 0.0, 0.0, 0.0, 0.0, 0.0, 0.0, 0.0, 0.0, 0.0, 0.0, 0.0, 0.0, 0.0, 0.0, 0.0, 0.0, 0.0, 0.0, 0.0, 0.0, 0.0, 0.0, 0.0, 0.0, 0.0, 0.0, 0.0, 0.0, 0.0, 0.0, 0.0, 0.0, 0.0, 0.0, 0.0, 0.0, 0.0, 0.0, 0.0, 0.0, 0.0, 0.0, 0.0, 0.0, 0.0, 0.0, 0.0, 0.0, 0.0, 0.0, 0.0, 0.0, 0.0, 0.0, 0.0, 0.0, 0.0, 0.0, 0.0, 0.0, 0.0, 0.0, 0.0, 0.0, 0.0, 0.0, 0.0, 0.0, 0.0, 0.0, 0.0, 0.0, 0.0, 0.0, 0.0, 0.0, 0.0, 0.0, 0.0, 0.0, 0.0, 0.0, 0.0, 0.0, 0.0, 0.0, 0.0, 0.0, 0.0, 0.0, 0.0, 0.0, 0.0, 0.0, 0.0, 0.0, 0.0, 0.0, 0.0, 0.0, 0.0, 0.0, 0.0, 0.0, 0.0, 0.0, 0.0, 0.0, 0.0, 0.0, 0.0, 0.0, 0.0, 0.0, 0.0, 0.0, 0.0, 0.0, 0.0, 0.0, 0.0, 0.0, 0.0, 0.0, 0.0, 0.0, 0.0, 0.0, 0.0, 0.0, 0.0, 0.0, 0.0, 0.0, 0.0, 0.0, 0.0, 0.0, 0.0, 0.0, 0.0, 0.0, 0.0, 0.0, 0.0, 0.0, 0.0, 0.0, 0.0, 0.0, 0.0, 0.0, 0.0, 0.0, 0.0, 0.0, 0.0, 0.0, 0.0, 0.0, 0.0, 0.0, 0.0, 0.0, 0.0, 0.0, 0.0, 0.0, 0.0, 0.0, 0.0, 0.0, 0.0, 0.0, 0.0, 0.0, 0.0, 0.0, 0.0, 0.0, 0.0, 0.0, 0.0, 0.0, 0.0, 0.0, 0.0, 0.0, 0.0, 0.0, 0.0, 0.0, 0.0, 0.0, 0.0, 0.0, 0.0, 0.0, 0.0, 0.0, 0.0, 0.0, 0.0, 0.0, 0.0, 0.0, 0.0, 0.0, 0.0, 0.0, 0.0, 0.0, 0.0, 0.0, 0.0, 0.0, 0.0, 0.0, 0.0, 0.0, 0.0, 0.0, 0.0, 0.0, 0.0, 0.0, 0.0, 0.0, 0.0, 0.0, 0.0, 0.0, 0.0, 0.0, 0.0, 0.0, 0.0, 0.0, 0.0, 0.0, 0.0, 0.0, 0.0, 0.0, 0.0, 0.0, 0.0, 0.0, 0.0, 0.0, 0.0, 0.0, 0.0, 0.0, 0.0, 0.0, 0.0, 0.0, 0.0, 0.0, 0.0, 0.0, 0.0, 0.0, 0.0, 0.0, 0.0, 0.0, 0.0, 0.0, 0.0, 0.0, 0.0, 0.0, 0.0, 0.0, 0.0, 0.0, 0.0, 0.0, 0.0, 0.0, 0.0, 0.0, 0.0, 0.0, 0.0, 0.0, 0.0, 0.0])
me_plane_006.materials.append(mat_rockwall)
me_plane_006.use_remesh_preserve_volume = False
me_plane_006.use_remesh_preserve_attributes = False
me_plane_006.use_mirror_vertex_groups = False
me_plane_006.update()
me_plane_003 = bpy.data.meshes.new('Plane.003')
me_plane_003.from_pydata([(-5.176, -5.079, 2.328e-10), (-2.101, 13.56, 2.328e-10), (-18.14, 9.674, 2.328e-10), (-31.73, -5.599, 2.328e-10), (1.968, 4.063, 2.328e-10), (-7.414, 18.98, 2.328e-10), (-18.52, 5.777, 2.328e-10), (-1.199, -3.663, 2.328e-10), (-10.44, 18.17, 2.328e-10), (-17.56, 3.87, 2.328e-10), (-24.2, -5.139, 2.328e-10), (-1.045, 12.51, 2.328e-10), (-16.16, 11.39, 2.328e-10), (-18.87, 7.697, 2.328e-10), (-22.09, -2.916, 2.328e-10), (-14.08, 14.5, 2.328e-10), (-5.002, 18.59, 2.328e-10), (-22.03, -0.6811, 2.328e-10), (-2.31, 16.81, 2.328e-10), (8.41, 8.249, 2.328e-10), (0.736, 12.63, 2.328e-10), (-20.88, 0.2116, 2.328e-10), (-18.42, 1.178, 2.328e-10), (4.469, 7.3, 2.328e-10), (-3.205, -5.031, 2.328e-10), (1.1, 0.0005034, 2.328e-10), (7.637, 14.67, 2.328e-10), (16.99, 8.928, 2.328e-10), (11.43, 16.86, 2.328e-10), (-39.64, -4.914, 2.328e-10), (19.95, -1.796, 2.328e-10), (19.57, 0.6338, 2.328e-10), (19.88, 3.044, 2.328e-10), (19.16, 6.327, 2.328e-10), (10.73, 9.63, 2.328e-10), (3.516, 15.19, 2.328e-10), (19.46, -5.789, 2.328e-10), (31.43, -18.79, 5.355e-09), (36.25, -18.73, 1.863e-09), (41.05, -20.18, -0.2289), (42.23, -23.38, -2.864e-08), (44.25, -17.12, -2.328e-08), (38.74, -14.67, -0.004275), (38.45, -11.71, 2.328e-10), (40.5, -9.252, 2.328e-10), (41.64, -2.291, 2.189e-08), (38.2, 1.048, 9.779e-09), (34.31, 1.567, 2.794e-09), (31.39, -0.2415, 1.397e-09), (28.31, -0.2883, 0.0), (26.0, 1.497, 2.328e-10), (25.92, 5.25, 2.328e-10), (24.63, 7.565, 2.328e-10), (24.15, 10.03, 2.328e-10), (23.29, 12.16, 2.328e-10), (14.13, 16.97, 2.328e-10), (-50.52, -7.676, 6.985e-09), (-52.15, -10.83, 3.26e-09), (-51.2, -12.84, 9.313e-09), (-49.46, -14.57, 1.304e-08), (-45.95, -14.86, -2.095e-09), (-36.69, -12.43, 0.0), (-27.84, -12.54, 2.328e-10), (-19.41, -11.05, 2.328e-10), (-14.56, -7.968, 2.328e-10), (-9.021, -8.354, 2.328e-10), (-6.855, -7.713, 2.328e-10), (-7.222, 5.355, 2.328e-10), (27.6, -10.84, 2.328e-10), (-3.662, 1.684, 2.328e-10), (15.89, -8.273, -2.538e-08), (12.92, -13.43, -4.68e-08), (16.14, -19.04, -2.352e-08), (22.07, -21.24, 1.932e-08), (46.92, -22.58, -9.08e-09), (45.94, -29.6, -7.218e-09), (41.46, -29.12, -4.82e-08), (-5.176, -5.079, 7.167), (-2.101, 13.56, 7.167), (-18.14, 9.674, 7.167), (-31.73, -5.599, 7.167), (1.968, 4.063, 7.167), (-7.414, 18.98, 7.167), (-18.52, 5.777, 7.167), (-1.199, -3.663, 7.167), (-10.44, 18.17, 7.167), (-17.56, 3.87, 7.167), (-24.2, -5.139, 7.167), (-1.045, 12.51, 7.167), (-16.16, 11.39, 7.167), (-18.87, 7.697, 7.167), (-22.09, -2.916, 7.167), (-14.08, 14.5, 7.167), (-5.002, 18.59, 7.167), (-22.03, -0.6811, 7.167), (-2.31, 16.81, 7.167), (8.41, 8.249, 7.167), (0.736, 12.63, 7.167), (-20.88, 0.2116, 7.167), (-18.42, 1.178, 7.167), (4.469, 7.3, 7.167), (-3.205, -5.031, 7.167), (1.1, 0.0005034, 7.167), (7.637, 14.67, 7.167), (16.99, 8.928, 7.167), (11.43, 16.86, 7.167), (-39.64, -4.914, 7.167), (19.95, -1.796, 7.167), (19.57, 0.6338, 7.167), (19.88, 3.044, 7.167), (19.16, 6.327, 7.167), (10.73, 9.63, 7.167), (3.516, 15.19, 7.167), (19.46, -5.789, 7.167), (31.43, -18.79, 7.167), (36.25, -18.73, 7.167), (41.05, -20.18, 6.938), (42.23, -23.38, 7.167), (44.25, -17.12, 7.167), (38.74, -14.67, 7.163), (38.45, -11.71, 7.167), (40.5, -9.252, 7.167), (41.64, -2.291, 7.167), (38.2, 1.048, 7.167), (34.31, 1.567, 7.167), (31.39, -0.2415, 7.167), (28.31, -0.2883, 7.167), (26.0, 1.497, 7.167), (25.92, 5.25, 7.167), (24.63, 7.565, 7.167), (24.15, 10.03, 7.167), (23.29, 12.16, 7.167), (14.13, 16.97, 7.167), (-50.52, -7.676, 7.167), (-52.15, -10.83, 7.167), (-51.2, -12.84, 7.167), (-49.46, -14.57, 7.167), (-45.95, -14.86, 7.167), (-36.69, -12.43, 7.167), (-27.84, -12.54, 7.167), (-19.41, -11.05, 7.167), (-14.56, -7.968, 7.167), (-9.021, -8.354, 7.167), (-6.855, -7.713, 7.167), (15.89, -8.273, 7.167), (12.92, -13.43, 7.167), (16.14, -19.04, 7.167), (22.07, -21.24, 7.167), (46.92, -22.58, 7.167), (45.94, -29.6, 7.167), (41.46, -29.12, 7.167)], [], [(10, 63, 14), (5, 8, 1), (63, 64, 14), (19, 26, 23), (39, 41, 42), (62, 3, 61), (48, 44, 45), (40, 41, 39), (24, 7, 69), (12, 6, 9), (73, 37, 68), (72, 68, 70), (60, 58, 59), (58, 56, 57), (68, 49, 36), (68, 36, 70), (60, 61, 29), (20, 23, 35), (22, 65, 67), (4, 11, 67), (50, 51, 32), (3, 29, 61), (7, 25, 69), (48, 68, 43), (62, 63, 10), (2, 13, 6), (67, 1, 15), (28, 34, 55), (12, 2, 6), (43, 68, 37), (26, 35, 23), (14, 21, 17), (16, 1, 18), (27, 33, 53), (44, 48, 43), (56, 60, 29), (22, 64, 65), (14, 64, 22), (31, 50, 32), (9, 22, 67), (67, 0, 69), (52, 53, 33), (8, 15, 1), (50, 31, 30), (49, 30, 36), (54, 27, 53), (11, 1, 67), (34, 28, 26), (0, 24, 69), (69, 25, 4), (33, 32, 52), (3, 62, 10), (49, 50, 30), (12, 67, 15), (27, 54, 55), (21, 14, 22), (46, 47, 48), (67, 69, 4), (60, 56, 58), (66, 67, 65), (48, 49, 68), (42, 37, 38), (19, 34, 26), (4, 23, 11), (23, 20, 11), (42, 43, 37), (46, 48, 45), (0, 67, 66), (67, 12, 9), (32, 51, 52), (1, 16, 5), (72, 73, 68), (38, 39, 42), (71, 72, 70), (34, 27, 55), (41, 40, 74), (40, 76, 74), (75, 74, 76), (51, 128, 129), (34, 111, 104), (52, 129, 130), (28, 105, 103), (10, 87, 80), (36, 113, 144), (53, 130, 131), (3, 80, 106), (5, 82, 85), (70, 144, 145), (54, 131, 132), (31, 108, 107), (6, 83, 86), (71, 145, 146), (33, 110, 109), (15, 92, 89), (72, 146, 147), (55, 132, 105), (32, 109, 108), (14, 91, 87), (73, 147, 114), (29, 106, 133), (27, 104, 110), (25, 102, 81), (56, 133, 134), (19, 96, 111), (2, 79, 90), (57, 134, 135), (26, 103, 112), (16, 93, 82), (58, 135, 136), (30, 107, 113), (17, 94, 91), (59, 136, 137), (21, 98, 94), (60, 137, 138), (37, 114, 115), (74, 148, 118), (1, 78, 95), (61, 138, 139), (38, 115, 116), (75, 149, 148), (18, 95, 93), (62, 139, 140), (40, 39, 116), (76, 150, 149), (20, 97, 88), (63, 140, 141), (23, 100, 96), (64, 141, 142), (40, 117, 150), (65, 142, 143), (41, 118, 119), (66, 143, 77), (43, 42, 119), (22, 99, 98), (43, 120, 121), (9, 86, 99), (44, 121, 122), (4, 81, 100), (45, 122, 123), (8, 85, 92), (46, 123, 124), (0, 77, 101), (47, 124, 125), (24, 101, 84), (11, 88, 78), (48, 125, 126), (7, 84, 102), (12, 89, 79), (49, 126, 127), (35, 112, 97), (50, 127, 128), (13, 90, 83), (52, 51, 129), (27, 34, 104), (53, 52, 130), (26, 28, 103), (3, 10, 80), (70, 36, 144), (54, 53, 131), (29, 3, 106), (8, 5, 85), (71, 70, 145), (55, 54, 132), (30, 31, 107), (9, 6, 86), (72, 71, 146), (32, 33, 109), (12, 15, 89), (73, 72, 147), (28, 55, 105), (31, 32, 108), (10, 14, 87), (37, 73, 114), (56, 29, 133), (33, 27, 110), (4, 25, 81), (57, 56, 134), (34, 19, 111), (13, 2, 90), (58, 57, 135), (35, 26, 112), (5, 16, 82), (59, 58, 136), (36, 30, 113), (14, 17, 91), (60, 59, 137), (17, 21, 94), (61, 60, 138), (38, 37, 115), (41, 74, 118), (18, 1, 95), (62, 61, 139), (39, 38, 116), (74, 75, 148), (16, 18, 93), (63, 62, 140), (117, 40, 116), (75, 76, 149), (11, 20, 88), (64, 63, 141), (19, 23, 96), (65, 64, 142), (76, 40, 150), (66, 65, 143), (42, 41, 119), (0, 66, 77), (120, 43, 119), (21, 22, 98), (44, 43, 121), (22, 9, 99), (45, 44, 122), (23, 4, 100), (46, 45, 123), (15, 8, 92), (47, 46, 124), (24, 0, 101), (48, 47, 125), (7, 24, 84), (1, 11, 78), (49, 48, 126), (25, 7, 102), (2, 12, 79), (50, 49, 127), (20, 35, 97), (51, 50, 128), (6, 13, 83)])
_uv = me_plane_003.uv_layers.new(name='UVMap')
_uv.uv.foreach_set('vector', [0.03379, 0.7119, 0.6317, 0.5279, 0.07603, 0.9605, 0.524, 0.4153, 0.2784, 0.328, 0.9999, 6.547e-05, 0.6317, 0.5279, 0.8219, 0.9605, 0.07603, 0.9605, 0.1685, 0.1107, 0.7805, 0.1107, 0.1239, 0.4919, 0.3951, 0.5306, 0.2842, 0.1094, 0.8707, 0.1885, 0.7517, 0.2361, 0.3058, 0.7028, 0.05457, 0.06589, 0.9416, 0.4229, 0.05838, 0.4229, 0.3399, 0.02625, 0.1293, 0.7366, 0.2842, 0.1094, 0.3951, 0.5306, 0.03216, 0.3838, 0.1947, 0.2051, 0.6875, 0.5219, 0.4796, 0.6809, 0.1811, 0.3641, 0.1979, 0.2125, 0.5291, 0.1615, 0.9176, 0.5792, 0.4758, 0.854, 0.03575, 0.0226, 0.9642, 0.0226, 0.435, 0.6089, 0.6033, 0.1641, 0.2297, 7.766e-05, 0.4078, 7.766e-05, 0.2297, 7.766e-05, 7.766e-05, 0.3009, 0.07783, 0.05519, 0.8247, 0.05348, 0.4215, 0.8114, 0.04661, 0.05348, 0.9642, 0.0226, 0.7211, 0.6057, 0.435, 0.6089, 0.03424, 0.9716, 0.3586, 0.2952, 0.8926, 0.6339, 0.6669, 0.7827, 0.1239, 0.4919, 0.8761, 0.4923, 0.9999, 0.966, 0.01271, 0.5234, 0.9999, 9.827e-05, 0.85, 0.4329, 0.1391, 0.8889, 0.09095, 9.218e-05, 0.07716, 0.1271, 0.434, 0.05635, 0.351, 0.6737, 0.9572, 0.01533, 0.8926, 0.6339, 0.3586, 0.2952, 0.1947, 0.2051, 0.5876, 0.02928, 0.6875, 0.5219, 0.1327, 0.8413, 0.1327, 0.1287, 0.7975, 0.3081, 0.1247, 0.03948, 0.6317, 0.5279, 0.03379, 0.7119, 0.3038, 0.6153, 0.2059, 0.5012, 0.1811, 0.3641, 0.9999, 9.472e-05, 0.9999, 0.8974, 0.01096, 0.3828, 0.4733, 0.9096, 0.3232, 0.223, 0.7341, 0.8887, 0.4796, 0.6809, 0.3038, 0.6153, 0.1811, 0.3641, 0.8047, 0.7971, 0.05596, 0.4159, 0.6288, 0.04726, 0.7805, 0.1107, 0.8761, 0.4923, 0.1239, 0.4919, 6.131e-05, 0.894, 0.2098, 0.988, 0.1106, 0.9999, 0.7266, 0.3984, 0.9999, 6.547e-05, 0.9615, 0.2681, 0.3016, 0.5642, 0.06036, 0.4864, 0.1778, 0.03627, 0.8673, 0.498, 0.1327, 0.8413, 0.7975, 0.3081, 7.766e-05, 0.3009, 0.6033, 0.1641, 0.4196, 0.9999, 0.376, 0.9171, 0.1243, 0.2855, 0.376, 6.131e-05, 6.131e-05, 0.894, 0.1243, 0.2855, 0.376, 0.9171, 0.3397, 0.5127, 0.8904, 0.2651, 0.4826, 0.6881, 0.1979, 0.2125, 0.07324, 0.05383, 0.9268, 0.05383, 0.9999, 0.9236, 9.609e-05, 0.5773, 0.6875, 0.5219, 0.6799, 0.13, 0.9228, 0.1241, 0.6767, 0.6737, 0.2784, 0.328, 6.443e-05, 6.443e-05, 0.9999, 6.547e-05, 0.8904, 0.2651, 0.3397, 0.5127, 0.2504, 0.3018, 0.9852, 0.01037, 0.2504, 0.3018, 0.01481, 0.01037, 0.3495, 0.03627, 0.3016, 0.5642, 0.1778, 0.03627, 0.1391, 0.8889, 9.218e-05, 0.9062, 0.09095, 9.218e-05, 0.3232, 0.223, 0.4733, 0.9096, 0.08379, 0.7426, 9.609e-05, 0.5773, 0.03216, 0.3838, 0.6875, 0.5219, 0.6875, 0.5219, 0.5876, 0.02928, 0.9999, 9.609e-05, 0.6767, 0.6737, 0.351, 0.6737, 0.6799, 0.13, 0.3058, 0.7028, 0.7517, 0.2361, 0.8876, 0.8911, 0.9852, 0.01037, 0.8904, 0.2651, 0.2504, 0.3018, 9.472e-05, 0.03644, 0.9999, 9.472e-05, 0.01096, 0.3828, 0.3016, 0.5642, 0.3495, 0.03627, 0.9396, 0.5384, 0.2098, 0.988, 6.131e-05, 0.894, 0.376, 0.9171, 0.6705, 0.02957, 0.886, 0.1925, 0.9416, 0.4229, 0.9999, 0.9236, 0.6875, 0.5219, 0.9999, 9.609e-05, 0.6033, 0.1641, 7.766e-05, 0.3009, 0.2297, 7.766e-05, 9.827e-05, 0.3414, 0.9999, 9.827e-05, 0.01271, 0.5234, 0.6322, 0.9465, 0.4215, 0.8114, 0.8247, 0.05348, 0.944, 0.6138, 0.6288, 0.04726, 0.944, 0.2463, 0.08379, 0.1171, 0.3232, 0.223, 0.08379, 0.7426, 0.85, 0.4329, 0.85, 0.8181, 0.1391, 0.8889, 0.85, 0.8181, 0.2652, 0.9999, 0.1391, 0.8889, 0.944, 0.6138, 0.8047, 0.7971, 0.6288, 0.04726, 0.6705, 0.02957, 0.9416, 0.4229, 0.3399, 0.02625, 0.1521, 0.1398, 0.9999, 9.827e-05, 9.827e-05, 0.3414, 0.9268, 0.05383, 0.4796, 0.6809, 0.1979, 0.2125, 0.351, 0.6737, 0.434, 0.05635, 0.6799, 0.13, 0.9999, 6.547e-05, 0.7266, 0.3984, 0.524, 0.4153, 0.1639, 0.08345, 0.5291, 0.1615, 0.4758, 0.854, 0.8707, 0.6556, 0.3951, 0.5306, 0.8707, 0.1885, 0.5178, 0.2378, 0.1712, 0.04915, 0.8288, 0.04915, 0.3232, 0.223, 0.9162, 0.08318, 0.7341, 0.8887, 0.7081, 0.014, 0.4389, 0.2732, 0.3635, 0.014, 0.4389, 0.2732, 0.1654, 0.4552, 0.3635, 0.014, 0.02935, 0.2385, 0.3635, 0.014, 0.1654, 0.4552, 0.434, 0.05635, 0.434, 0.05635, 0.6799, 0.13, 0.3232, 0.223, 0.3232, 0.223, 0.9162, 0.08318, 0.6799, 0.13, 0.6799, 0.13, 0.9228, 0.1241, 0.4733, 0.9096, 0.4733, 0.9096, 0.08379, 0.7426, 0.8876, 0.8911, 0.8876, 0.8911, 0.3058, 0.7028, 0.7211, 0.6057, 0.7211, 0.6057, 0.435, 0.6089, 0.1778, 0.03627, 0.1778, 0.03627, 0.3495, 0.03627, 0.9572, 0.01533, 0.9572, 0.01533, 0.8926, 0.6339, 0.524, 0.4153, 0.524, 0.4153, 0.2784, 0.328, 0.8288, 0.04915, 0.8288, 0.04915, 0.5178, 0.2378, 0.3495, 0.03627, 0.3495, 0.03627, 0.9396, 0.5384, 0.3397, 0.5127, 0.3397, 0.5127, 0.2504, 0.3018, 0.1811, 0.3641, 0.1811, 0.3641, 0.1979, 0.2125, 0.5178, 0.2378, 0.5178, 0.2378, 0.1712, 0.04915, 0.6767, 0.6737, 0.6767, 0.6737, 0.351, 0.6737, 0.01096, 0.3828, 0.01096, 0.3828, 9.472e-05, 0.03644, 0.1639, 0.08345, 0.1639, 0.08345, 0.5291, 0.1615, 0.7341, 0.8887, 0.7341, 0.8887, 0.4733, 0.9096, 0.4826, 0.6881, 0.4826, 0.6881, 0.3397, 0.5127, 0.07603, 0.9605, 0.07603, 0.9605, 0.03379, 0.7119, 0.5291, 0.1615, 0.5291, 0.1615, 0.9176, 0.5792, 0.4196, 0.9999, 0.4196, 0.9999, 7.766e-05, 0.3009, 0.3016, 0.5642, 0.3016, 0.5642, 0.06036, 0.4864, 0.5876, 0.02928, 0.5876, 0.02928, 0.9999, 9.609e-05, 7.766e-05, 0.3009, 7.766e-05, 0.3009, 0.07783, 0.05519, 0.08379, 0.1171, 0.08379, 0.1171, 0.3232, 0.223, 0.3038, 0.6153, 0.3038, 0.6153, 0.2059, 0.5012, 0.07783, 0.05519, 0.07783, 0.05519, 0.2297, 7.766e-05, 0.7805, 0.1107, 0.7805, 0.1107, 0.8761, 0.4923, 0.7266, 0.3984, 0.7266, 0.3984, 0.524, 0.4153, 0.2297, 7.766e-05, 0.2297, 7.766e-05, 0.4078, 7.766e-05, 0.2504, 0.3018, 0.2504, 0.3018, 0.01481, 0.01037, 0.1106, 0.9999, 0.1106, 0.9999, 6.131e-05, 0.894, 0.4078, 7.766e-05, 0.4078, 7.766e-05, 0.6033, 0.1641, 0.2098, 0.988, 0.2098, 0.988, 0.1106, 0.9999, 0.03424, 0.9716, 0.03424, 0.9716, 0.3586, 0.2952, 0.6288, 0.04726, 0.6288, 0.04726, 0.944, 0.2463, 0.3635, 0.014, 0.3635, 0.014, 0.7081, 0.014, 0.9999, 6.547e-05, 0.9999, 6.547e-05, 0.9615, 0.2681, 0.05457, 0.06589, 0.05457, 0.06589, 0.7517, 0.2361, 0.8707, 0.6556, 0.8707, 0.6556, 0.3951, 0.5306, 0.02935, 0.2385, 0.02935, 0.2385, 0.3635, 0.014, 0.9615, 0.2681, 0.9615, 0.2681, 0.7266, 0.3984, 0.1247, 0.03948, 0.1247, 0.03948, 0.6317, 0.5279, 0.1293, 0.7366, 0.3951, 0.5306, 0.3951, 0.5306, 0.1654, 0.4552, 0.1654, 0.4552, 0.02935, 0.2385, 0.2652, 0.9999, 0.2652, 0.9999, 0.1391, 0.8889, 0.6317, 0.5279, 0.6317, 0.5279, 0.8219, 0.9605, 0.1239, 0.4919, 0.1239, 0.4919, 0.1685, 0.1107, 0.1243, 0.2855, 0.1243, 0.2855, 0.376, 6.131e-05, 0.4389, 0.2732, 0.4389, 0.2732, 0.1654, 0.4552, 0.01271, 0.5234, 0.01271, 0.5234, 9.827e-05, 0.3414, 0.2842, 0.1094, 0.2842, 0.1094, 0.8707, 0.1885, 9.827e-05, 0.3414, 9.827e-05, 0.3414, 0.1521, 0.1398, 0.8047, 0.7971, 0.944, 0.6138, 0.944, 0.6138, 0.376, 0.9171, 0.376, 0.9171, 0.2098, 0.988, 0.7975, 0.3081, 0.7975, 0.3081, 0.8673, 0.498, 0.1979, 0.2125, 0.1979, 0.2125, 0.07324, 0.05383, 0.05838, 0.4229, 0.05838, 0.4229, 0.3399, 0.02625, 0.85, 0.4329, 0.85, 0.4329, 0.85, 0.8181, 0.3399, 0.02625, 0.3399, 0.02625, 0.6705, 0.02957, 0.2784, 0.328, 0.2784, 0.328, 6.443e-05, 6.443e-05, 0.6705, 0.02957, 0.6705, 0.02957, 0.886, 0.1925, 9.609e-05, 0.5773, 9.609e-05, 0.5773, 0.03216, 0.3838, 0.886, 0.1925, 0.886, 0.1925, 0.9416, 0.4229, 0.03216, 0.3838, 0.03216, 0.3838, 0.1947, 0.2051, 0.1391, 0.8889, 0.1391, 0.8889, 9.218e-05, 0.9062, 0.6322, 0.9465, 0.6322, 0.9465, 0.4215, 0.8114, 0.1947, 0.2051, 0.1947, 0.2051, 0.5876, 0.02928, 0.4796, 0.6809, 0.4796, 0.6809, 0.3038, 0.6153, 0.9852, 0.01037, 0.9852, 0.01037, 0.8904, 0.2651, 0.8761, 0.4923, 0.8761, 0.4923, 0.6669, 0.7827, 0.07716, 0.1271, 0.07716, 0.1271, 0.434, 0.05635, 0.2059, 0.5012, 0.2059, 0.5012, 0.1811, 0.3641, 0.6799, 0.13, 0.434, 0.05635, 0.6799, 0.13, 0.9162, 0.08318, 0.3232, 0.223, 0.9162, 0.08318, 0.9228, 0.1241, 0.6799, 0.13, 0.9228, 0.1241, 0.08379, 0.7426, 0.4733, 0.9096, 0.08379, 0.7426, 0.3058, 0.7028, 0.8876, 0.8911, 0.3058, 0.7028, 0.435, 0.6089, 0.7211, 0.6057, 0.435, 0.6089, 0.3495, 0.03627, 0.1778, 0.03627, 0.3495, 0.03627, 0.8926, 0.6339, 0.9572, 0.01533, 0.8926, 0.6339, 0.2784, 0.328, 0.524, 0.4153, 0.2784, 0.328, 0.5178, 0.2378, 0.8288, 0.04915, 0.5178, 0.2378, 0.9396, 0.5384, 0.3495, 0.03627, 0.9396, 0.5384, 0.2504, 0.3018, 0.3397, 0.5127, 0.2504, 0.3018, 0.1979, 0.2125, 0.1811, 0.3641, 0.1979, 0.2125, 0.1712, 0.04915, 0.5178, 0.2378, 0.1712, 0.04915, 0.351, 0.6737, 0.6767, 0.6737, 0.351, 0.6737, 9.472e-05, 0.03644, 0.01096, 0.3828, 9.472e-05, 0.03644, 0.5291, 0.1615, 0.1639, 0.08345, 0.5291, 0.1615, 0.4733, 0.9096, 0.7341, 0.8887, 0.4733, 0.9096, 0.3397, 0.5127, 0.4826, 0.6881, 0.3397, 0.5127, 0.03379, 0.7119, 0.07603, 0.9605, 0.03379, 0.7119, 0.9176, 0.5792, 0.5291, 0.1615, 0.9176, 0.5792, 7.766e-05, 0.3009, 0.4196, 0.9999, 7.766e-05, 0.3009, 0.06036, 0.4864, 0.3016, 0.5642, 0.06036, 0.4864, 0.9999, 9.609e-05, 0.5876, 0.02928, 0.9999, 9.609e-05, 0.07783, 0.05519, 7.766e-05, 0.3009, 0.07783, 0.05519, 0.3232, 0.223, 0.08379, 0.1171, 0.3232, 0.223, 0.2059, 0.5012, 0.3038, 0.6153, 0.2059, 0.5012, 0.2297, 7.766e-05, 0.07783, 0.05519, 0.2297, 7.766e-05, 0.8761, 0.4923, 0.7805, 0.1107, 0.8761, 0.4923, 0.524, 0.4153, 0.7266, 0.3984, 0.524, 0.4153, 0.4078, 7.766e-05, 0.2297, 7.766e-05, 0.4078, 7.766e-05, 0.01481, 0.01037, 0.2504, 0.3018, 0.01481, 0.01037, 6.131e-05, 0.894, 0.1106, 0.9999, 6.131e-05, 0.894, 0.6033, 0.1641, 0.4078, 7.766e-05, 0.6033, 0.1641, 0.1106, 0.9999, 0.2098, 0.988, 0.1106, 0.9999, 0.3586, 0.2952, 0.03424, 0.9716, 0.3586, 0.2952, 0.944, 0.2463, 0.6288, 0.04726, 0.944, 0.2463, 0.7081, 0.014, 0.3635, 0.014, 0.7081, 0.014, 0.9615, 0.2681, 0.9999, 6.547e-05, 0.9615, 0.2681, 0.7517, 0.2361, 0.05457, 0.06589, 0.7517, 0.2361, 0.3951, 0.5306, 0.8707, 0.6556, 0.3951, 0.5306, 0.3635, 0.014, 0.02935, 0.2385, 0.3635, 0.014, 0.7266, 0.3984, 0.9615, 0.2681, 0.7266, 0.3984, 0.6317, 0.5279, 0.1247, 0.03948, 0.6317, 0.5279, 0.1293, 0.7366, 0.1293, 0.7366, 0.3951, 0.5306, 0.02935, 0.2385, 0.1654, 0.4552, 0.02935, 0.2385, 0.1391, 0.8889, 0.2652, 0.9999, 0.1391, 0.8889, 0.8219, 0.9605, 0.6317, 0.5279, 0.8219, 0.9605, 0.1685, 0.1107, 0.1239, 0.4919, 0.1685, 0.1107, 0.376, 6.131e-05, 0.1243, 0.2855, 0.376, 6.131e-05, 0.1654, 0.4552, 0.4389, 0.2732, 0.1654, 0.4552, 9.827e-05, 0.3414, 0.01271, 0.5234, 9.827e-05, 0.3414, 0.8707, 0.1885, 0.2842, 0.1094, 0.8707, 0.1885, 0.1521, 0.1398, 9.827e-05, 0.3414, 0.1521, 0.1398, 0.8047, 0.7971, 0.8047, 0.7971, 0.944, 0.6138, 0.2098, 0.988, 0.376, 0.9171, 0.2098, 0.988, 0.8673, 0.498, 0.7975, 0.3081, 0.8673, 0.498, 0.07324, 0.05383, 0.1979, 0.2125, 0.07324, 0.05383, 0.3399, 0.02625, 0.05838, 0.4229, 0.3399, 0.02625, 0.85, 0.8181, 0.85, 0.4329, 0.85, 0.8181, 0.6705, 0.02957, 0.3399, 0.02625, 0.6705, 0.02957, 6.443e-05, 6.443e-05, 0.2784, 0.328, 6.443e-05, 6.443e-05, 0.886, 0.1925, 0.6705, 0.02957, 0.886, 0.1925, 0.03216, 0.3838, 9.609e-05, 0.5773, 0.03216, 0.3838, 0.9416, 0.4229, 0.886, 0.1925, 0.9416, 0.4229, 0.1947, 0.2051, 0.03216, 0.3838, 0.1947, 0.2051, 9.218e-05, 0.9062, 0.1391, 0.8889, 9.218e-05, 0.9062, 0.4215, 0.8114, 0.6322, 0.9465, 0.4215, 0.8114, 0.5876, 0.02928, 0.1947, 0.2051, 0.5876, 0.02928, 0.3038, 0.6153, 0.4796, 0.6809, 0.3038, 0.6153, 0.8904, 0.2651, 0.9852, 0.01037, 0.8904, 0.2651, 0.6669, 0.7827, 0.8761, 0.4923, 0.6669, 0.7827, 0.434, 0.05635, 0.07716, 0.1271, 0.434, 0.05635, 0.1811, 0.3641, 0.2059, 0.5012, 0.1811, 0.3641])
me_plane_003.materials.append(mat_ground)
me_plane_003.use_remesh_preserve_volume = False
me_plane_003.use_remesh_preserve_attributes = False
me_plane_003.use_mirror_vertex_groups = False
me_plane_003.update()

# ---- objects
ob_copy = bpy.data.objects.new('copy', me_plane_000)
ob_rockwall = bpy.data.objects.new('RockWall', me_plane_006)
ob_ground = bpy.data.objects.new('Ground', me_plane_003)

# ---- transforms, parenting, visibility, modifiers, constraints
ob_copy.location = (0.0, 0.0, 0.0)
ob_copy.scale = (0.9999, 0.9999, 0.9999)
ob_copy.hide_viewport = True
ob_copy.lineart.crease_threshold = 0.0
ob_rockwall.location = (0.0, 0.0, 0.0)
ob_rockwall.scale = (0.9999, 0.9999, 0.9999)
ob_rockwall.lineart.crease_threshold = 0.0
ob_ground.location = (0.0, 0.0, 0.0)
ob_ground.scale = (0.9999, 0.9999, 0.9999)
ob_ground.hide_viewport = True
ob_ground.lineart.crease_threshold = 0.0

# ---- collection membership
col_collection_1.objects.link(ob_copy)
col_collection_1.objects.link(ob_rockwall)
col_collection_1.objects.link(ob_ground)

# ---- scene / render settings (as saved in the file)
scene.frame_start = 1; scene.frame_end = 250; scene.frame_set(1)
scene.render.engine = 'BLENDER_EEVEE_NEXT'
scene.render.resolution_percentage = 50
scene.render.dither_intensity = 0.0
scene.cycles.use_denoising = False
scene.cycles.samples = 10
scene.cycles.sampling_pattern = 'TABULATED_SOBOL'
scene.cycles.light_sampling_threshold = 0.0
scene.cycles.use_adaptive_sampling = False
scene.cycles.use_light_tree = False
scene.cycles.blur_glossy = 0.0
scene.cycles.pixel_filter_type = 'GAUSSIAN'
scene.cycles.sample_clamp_indirect = 0.0
scene.view_settings.view_transform = 'Standard'
bpy.context.view_layer.update()

# ---- added for rendering (the .blend has no active camera and no usable light): camera, sun
cam_auto = bpy.data.cameras.new('AutoCamera')
cam_auto.lens = 50.0
cam_auto.sensor_width = 36.0
cam_auto.clip_end = 1806.79
ob_auto_camera = bpy.data.objects.new('AutoCamera', cam_auto)
scene.collection.objects.link(ob_auto_camera)
ob_auto_camera.location = (100.126, -128.721, 85.9141)
ob_auto_camera.rotation_euler = (1.09748, -7.21219e-08, 0.694738)
scene.camera = ob_auto_camera
light_auto_sun = bpy.data.lights.new('AutoSun', 'SUN')
light_auto_sun.energy = 3.0
light_auto_sun.angle = 0.0523599
ob_auto_sun = bpy.data.objects.new('AutoSun', light_auto_sun)
scene.collection.objects.link(ob_auto_sun)
ob_auto_sun.rotation_euler = (0.872665, 0.174533, 0.523599)
bpy.context.view_layer.update()
